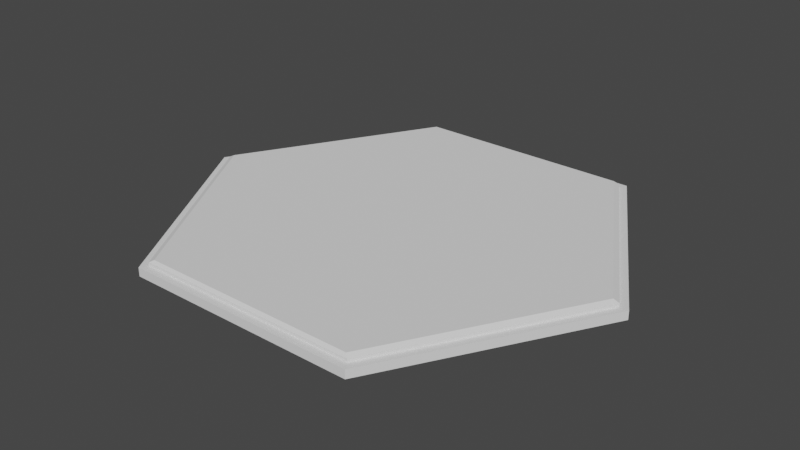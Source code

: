 # Source: tile.blend  (saved by Blender 3.1.7; exported with 4.5.12 LTS)
import bpy
from mathutils import Matrix  # noqa: F401  (used for matrix-valued properties, if any)

bpy.ops.wm.read_factory_settings(use_empty=True)
scene = bpy.context.scene
scene.name = 'Scene'

# ---- collections
col_collection = bpy.data.collections.new('Collection'); scene.collection.children.link(col_collection)
col_tile_svg = bpy.data.collections.new('tile.svg'); scene.collection.children.link(col_tile_svg)

# ---- world
world_world = bpy.data.worlds.new('World'); scene.world = world_world
world_world.use_nodes = True; world_world.node_tree.nodes.clear()
_N = world_world.node_tree.nodes; _L = world_world.node_tree.links
n0 = _N.new('ShaderNodeOutputWorld'); n0.name = 'World Output'; n0.location = (300, 300)
n1 = _N.new('ShaderNodeBackground'); n1.name = 'Background'; n1.location = (10, 300)
n1.inputs[0].default_value = (0.05088, 0.05088, 0.05088, 1.0)
_L.new(n1.outputs[0], n0.inputs[0])
n0.is_active_output = True
world_world.color = (0.05088, 0.05088, 0.05088)
world_world.use_sun_shadow = False
world_world.sun_shadow_jitter_overblur = 0.0

# ---- meshes
me_curve_012 = bpy.data.meshes.new('Curve.012')
me_curve_012.from_pydata([(0.02097, 0.03631, -0.004648), (-0.02096, 0.03631, -0.004648), (-0.04193, -9.41e-06, -0.004648), (-0.02096, -0.0363, -0.004648), (0.02097, -0.0363, -0.004648), (0.04192, -9.41e-06, -0.004648), (0.0218, 0.03773, -0.00533), (-0.02179, 0.03773, -0.00533), (-0.04358, -9.779e-06, -0.00533), (-0.02179, -0.03772, -0.00533), (0.0218, -0.03772, -0.00533), (0.04356, -9.779e-06, -0.00533), (-0.02179, 0.03773, -0.002796), (-0.04358, -9.779e-06, -0.002796), (0.0218, 0.03773, -0.002796), (0.04356, -9.779e-06, -0.002796), (-0.02179, -0.03772, -0.002796), (0.0218, -0.03772, -0.002796), (-0.02033, 0.03582, -0.001014), (-0.02096, 0.03631, -0.001805), (-0.04193, -9.41e-06, -0.001805), (-0.04093, 0.0001429, -0.001014), (0.02015, 0.03583, -0.001014), (0.02097, 0.03631, -0.001805), (0.04091, -0.0001616, -0.001014), (0.04192, -9.41e-06, -0.001805), (-0.02096, -0.0363, -0.001805), (-0.02014, -0.03582, -0.001014), (0.02097, -0.0363, -0.001805), (0.02034, -0.03581, -0.001014)], [], [(2, 1, 0), (2, 0, 5), (3, 2, 5), (3, 5, 4), (0, 1, 19, 23), (27, 24, 21), (2, 3, 26, 20), (4, 5, 25, 28), (5, 0, 23, 25), (3, 4, 28, 26), (27, 29, 24), (21, 24, 22), (21, 22, 18), (8, 7, 6), (8, 6, 11), (9, 8, 11), (9, 11, 10), (13, 14, 12), (13, 15, 14), (16, 15, 13), (16, 17, 15), (8, 9, 16, 13), (10, 11, 15, 17), (11, 6, 14, 15), (6, 7, 12, 14), (7, 8, 13, 12), (9, 10, 17, 16), (19, 20, 21, 18), (23, 19, 18, 22), (22, 24, 25, 23), (20, 26, 27, 21), (26, 28, 29, 27), (28, 25, 24, 29), (1, 2, 20, 19)])
_uv = me_curve_012.uv_layers.new(name='UVMap')
_uv.uv.foreach_set('vector', [0.4, 0.0, 0.2, 0.0, 0.0, 0.0, 0.4, 0.0, 0.0, 0.0, 1.0, 0.0, 0.6, 0.0, 0.4, 0.0, 1.0, 0.0, 0.6, 0.0, 1.0, 0.0, 0.8, 0.0, 0.0, 0.0, 0.2, 0.0, 0.2, 0.0, 0.0, 0.0, 0.6052, 0.0, 0.993, 0.0, 0.407, 0.0, 0.4, 0.0, 0.6, 0.0, 0.6, 0.0, 0.4, 0.0, 0.8, 0.0, 1.0, 0.0, 1.0, 0.0, 0.8, 0.0, 1.0, 0.0, 0.0, 0.0, 0.0, 0.0, 1.0, 0.0, 0.6, 0.0, 0.8, 0.0, 0.8, 0.0, 0.6, 0.0, 0.6052, 0.0, 0.7983, 0.0, 0.9948, 0.0, 0.4036, 0.0, 0.9964, 0.0, 0.005231, 0.0, 0.3948, 0.0, 0.005231, 0.0, 0.1983, 0.0, 0.4, 0.0, 0.2, 0.0, 0.0, 0.0, 0.4, 0.0, 0.0, 0.0, 1.0, 0.0, 0.6, 0.0, 0.4, 0.0, 1.0, 0.0, 0.6, 0.0, 1.0, 0.0, 0.8, 0.0, 0.4, 0.0, 0.0, 0.0, 0.2, 0.0, 0.4, 0.0, 1.0, 0.0, 0.0, 0.0, 0.6, 0.0, 1.0, 0.0, 0.4, 0.0, 0.6, 0.0, 0.8, 0.0, 1.0, 0.0, 0.4, 0.0, 0.6, 0.0, 0.6, 0.0, 0.4, 0.0, 0.8, 0.0, 1.0, 0.0, 1.0, 0.0, 0.8, 0.0, 1.0, 0.0, 0.0, 0.0, 0.0, 0.0, 1.0, 0.0, 0.0, 0.0, 0.2, 0.0, 0.2, 0.0, 0.0, 0.0, 0.2, 0.0, 0.4, 0.0, 0.4, 0.0, 0.2, 0.0, 0.6, 0.0, 0.8, 0.0, 0.8, 0.0, 0.6, 0.0, 0.2, 0.0, 0.4, 0.0, 0.3948, 0.0, 0.1983, 0.0, 0.0, 0.0, 0.2, 0.0, 0.1983, 0.0, 0.005231, 0.0, 0.005231, 0.0, 0.9964, 0.0, 1.0, 0.0, 0.0, 0.0, 0.4, 0.0, 0.6, 0.0, 0.6052, 0.0, 0.407, 0.0, 0.6, 0.0, 0.8, 0.0, 0.7983, 0.0, 0.6052, 0.0, 0.8, 0.0, 1.0, 0.0, 0.9948, 0.0, 0.7983, 0.0, 0.2, 0.0, 0.4, 0.0, 0.4, 0.0, 0.2, 0.0])
me_curve_012.materials.append(None)
me_curve_012.use_remesh_fix_poles = True
me_curve_012.use_remesh_preserve_attributes = False
me_curve_012.update()

# ---- objects
ob_curve_001 = bpy.data.objects.new('Curve.001', me_curve_012)

# ---- transforms, parenting, visibility, modifiers, constraints
ob_curve_001.location = (0.0, 0.0, 0.0)
ob_curve_001.scale = (2.756, 2.756, 1.737)

# ---- collection membership
col_tile_svg.objects.link(ob_curve_001)

# ---- scene / render settings (as saved in the file)
scene.frame_start = 1; scene.frame_end = 250; scene.frame_set(1)
scene.render.engine = 'BLENDER_EEVEE_NEXT'
scene.cycles.sampling_pattern = 'TABULATED_SOBOL'
scene.cycles.use_light_tree = False
scene.view_settings.view_transform = 'Filmic'
bpy.context.view_layer.update()

# ---- added for rendering (the .blend has no active camera and no usable light): camera, sun
cam_auto = bpy.data.cameras.new('AutoCamera')
cam_auto.lens = 50.0
cam_auto.sensor_width = 36.0
cam_auto.clip_end = 1000.0
ob_auto_camera = bpy.data.objects.new('AutoCamera', cam_auto)
scene.collection.objects.link(ob_auto_camera)
ob_auto_camera.location = (0.293985, -0.3528, 0.2297)
ob_auto_camera.rotation_euler = (1.09748, -7.21219e-08, 0.694738)
scene.camera = ob_auto_camera
light_auto_sun = bpy.data.lights.new('AutoSun', 'SUN')
light_auto_sun.energy = 3.0
light_auto_sun.angle = 0.0523599
ob_auto_sun = bpy.data.objects.new('AutoSun', light_auto_sun)
scene.collection.objects.link(ob_auto_sun)
ob_auto_sun.rotation_euler = (0.872665, 0.174533, 0.523599)
bpy.context.view_layer.update()

